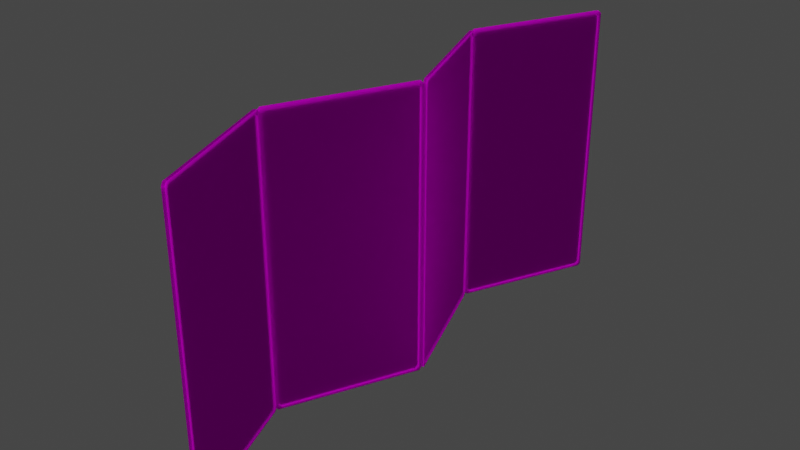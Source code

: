 # Source: Bonsai_Screen_Background.blend  (saved by Blender 3.0.42; exported with 4.5.12 LTS)
import bpy
from mathutils import Matrix  # noqa: F401  (used for matrix-valued properties, if any)

bpy.ops.wm.read_factory_settings(use_empty=True)
scene = bpy.context.scene
scene.name = 'Scene'

# ---- collections
col_collection = bpy.data.collections.new('Collection'); scene.collection.children.link(col_collection)

# ---- images (referenced by path relative to the original .blend; pixels are not part of the script)
import os
ASSET_DIR = os.environ.get("B2B_ASSET_DIR", "")  # directory of the original .blend (textures are referenced by path, not embedded)
HERE = os.path.dirname(os.path.abspath(__file__))  # packed textures are extracted next to this script under _unpacked/

def load_image(name, relpath, width, height, colorspace="sRGB"):
    """Load a texture the original file referenced (path relative to the .blend, or extracted next to this script)."""
    p = next((c for c in (os.path.join(HERE, relpath), os.path.join(ASSET_DIR, relpath)) if relpath and os.path.exists(c)), "")
    if p:
        img = bpy.data.images.load(p, check_existing=True)
        img.name = name
    else:  # same state as the original file: an image datablock whose file is absent (Cycles renders it pink)
        img = bpy.data.images.new(name, width, height)
        img.source = "FILE"
        img.filepath = "//" + (relpath or name)
    img.colorspace_settings.name = colorspace
    return img
img_zenbg_png = load_image('ZenBG.png', 'ZenBG.png', 1024, 1024, 'sRGB')
img_cardboardplain001_gloss_4k_jpg = load_image('CardboardPlain001_GLOSS_4K.jpg', 'CardboardPlain001_GLOSS_4K.jpg', 1024, 1024, 'sRGB')
img_cardboardplain001_nrm16_4k_tif = load_image('CardboardPlain001_NRM16_4K.tif', 'CardboardPlain001_NRM16_4K.tif', 1024, 1024, 'Non-Color')

# ---- materials (node trees are filled in below, after node groups)
mat_bonsai_screen = bpy.data.materials.new('Bonsai Screen ')
mat_bonsai_screen.use_transparent_shadow = False

# ---- material node trees
mat_bonsai_screen.use_nodes = True; mat_bonsai_screen.node_tree.nodes.clear()
_N = mat_bonsai_screen.node_tree.nodes; _L = mat_bonsai_screen.node_tree.links
n0 = _N.new('ShaderNodeBsdfPrincipled'); n0.name = 'Principled BSDF'; n0.location = (10, 300)
n0.distribution = 'GGX'
n0.subsurface_method = 'RANDOM_WALK_SKIN'
n0.inputs[3].default_value = 1.45
n0.inputs[27].default_value = (0.0, 0.0, 0.0, 1.0)
n0.inputs[28].default_value = 1.0
n1 = _N.new('ShaderNodeOutputMaterial'); n1.name = 'Material Output'; n1.location = (550, 300)
n2 = _N.new('ShaderNodeTexImage'); n2.name = 'Image Texture'; n2.location = (-718, 315)
n2.width = 470
n2.image = img_zenbg_png
n3 = _N.new('ShaderNodeTexImage'); n3.name = 'Image Texture.001'; n3.location = (-1160, 203)
n3.image = img_cardboardplain001_gloss_4k_jpg
n4 = _N.new('ShaderNodeTexImage'); n4.name = 'Image Texture.002'; n4.location = (-773, -82)
n4.image = img_cardboardplain001_nrm16_4k_tif
n5 = _N.new('ShaderNodeInvert'); n5.name = 'Invert'; n5.location = (-491, 83)
n6 = _N.new('ShaderNodeNormalMap'); n6.name = 'Normal Map'; n6.location = (-396, -82)
n7 = _N.new('ShaderNodeMixShader'); n7.name = 'Mix Shader'; n7.location = (330, 355)
n7.inputs[0].default_value = 1.0
n8 = _N.new('ShaderNodeBsdfTranslucent'); n8.name = 'Translucent BSDF'; n8.location = (17, 483)
_L.new(n0.outputs[0], n7.inputs[1])
_L.new(n2.outputs[0], n0.inputs[0])
_L.new(n3.outputs[0], n5.inputs[1])
_L.new(n4.outputs[0], n6.inputs[1])
_L.new(n5.outputs[0], n0.inputs[2])
_L.new(n6.outputs[0], n0.inputs[5])
_L.new(n7.outputs[0], n1.inputs[0])
_L.new(n2.outputs[0], n8.inputs[0])
_L.new(n8.outputs[0], n7.inputs[2])
n1.is_active_output = True

# ---- world
world_world = bpy.data.worlds.new('World'); scene.world = world_world
world_world.use_nodes = True; world_world.node_tree.nodes.clear()
_N = world_world.node_tree.nodes; _L = world_world.node_tree.links
n0 = _N.new('ShaderNodeOutputWorld'); n0.name = 'World Output'; n0.location = (300, 300)
n1 = _N.new('ShaderNodeBackground'); n1.name = 'Background'; n1.location = (10, 300)
n1.inputs[0].default_value = (0.05088, 0.05088, 0.05088, 1.0)
_L.new(n1.outputs[0], n0.inputs[0])
n0.is_active_output = True
world_world.color = (0.05088, 0.05088, 0.05088)
world_world.use_sun_shadow = False
world_world.sun_shadow_jitter_overblur = 0.0

# ---- meshes
me_plane = bpy.data.meshes.new('Plane')
me_plane.from_pydata([(-1.0, -0.5, 0.0), (1.0, -0.5, 0.0), (-1.0, 0.5, 0.0), (1.0, 0.5, 0.0), (-0.9897, -0.4719, -0.01028), (-0.9719, -0.4897, -0.01028), (-0.9925, -0.5103, -0.01028), (-1.01, -0.4925, -0.01028), (-0.9897, -0.4719, 0.01027), (-1.01, -0.4925, 0.01028), (-0.9925, -0.5103, 0.01027), (-0.9719, -0.4897, 0.01028), (0.9897, -0.4719, -0.01027), (1.01, -0.4925, -0.01028), (0.9925, -0.5103, -0.01027), (0.9719, -0.4897, -0.01028), (0.9897, -0.4719, 0.01028), (0.9719, -0.4897, 0.01028), (0.9925, -0.5103, 0.01028), (1.01, -0.4925, 0.01028), (-0.9897, 0.4719, -0.01027), (-1.01, 0.4925, -0.01028), (-0.9925, 0.5103, -0.01027), (-0.9719, 0.4897, -0.01028), (-0.9897, 0.4719, 0.01028), (-0.9719, 0.4897, 0.01028), (-0.9925, 0.5103, 0.01028), (-1.01, 0.4925, 0.01028), (0.9719, 0.4897, -0.01028), (0.9925, 0.5103, -0.01028), (1.01, 0.4925, -0.01028), (0.9897, 0.4719, -0.01028), (0.9719, 0.4897, 0.01028), (0.9897, 0.4719, 0.01027), (1.01, 0.4925, 0.01028), (0.9925, 0.5103, 0.01027), (-0.9897, -0.4719, -0.01028), (-0.9897, -0.4719, 0.01027), (-0.9719, -0.4897, 0.01028), (-0.9719, -0.4897, -0.01027), (-0.9925, -0.5103, 0.01027), (-1.01, -0.4925, 0.01028), (-1.01, -0.4925, -0.01027), (-0.9925, -0.5103, -0.01027), (1.01, -0.4925, -0.01028), (1.01, -0.4925, 0.01027), (0.9925, -0.5103, 0.01027), (0.9925, -0.5103, -0.01027), (0.9719, -0.4897, 0.01027), (0.9897, -0.4719, 0.01028), (0.9897, -0.4719, -0.01027), (0.9719, -0.4897, -0.01028), (0.9925, 0.5103, -0.01027), (0.9925, 0.5103, 0.01027), (1.01, 0.4925, 0.01028), (1.01, 0.4925, -0.01027), (0.9897, 0.4719, 0.01027), (0.9719, 0.4897, 0.01028), (0.9719, 0.4897, -0.01027), (0.9897, 0.4719, -0.01028), (-1.01, 0.4925, -0.01028), (-1.01, 0.4925, 0.01027), (-0.9925, 0.5103, 0.01027), (-0.9925, 0.5103, -0.01027), (-0.9719, 0.4897, 0.01027), (-0.9897, 0.4719, 0.01028), (-0.9897, 0.4719, -0.01027), (-0.9719, 0.4897, -0.01028)], [], [(0, 1, 3, 2), (47, 43, 6, 14), (40, 46, 18, 10), (42, 60, 21, 7), (61, 41, 9, 27), (55, 44, 13, 30), (45, 54, 34, 19), (56, 49, 16, 33), (58, 67, 23, 28), (63, 52, 29, 22), (53, 62, 26, 35), (64, 57, 32, 25), (39, 51, 15, 5), (48, 38, 11, 17), (37, 65, 24, 8), (50, 59, 31, 12), (4, 5, 6, 7), (8, 9, 10, 11), (12, 13, 14, 15), (16, 17, 18, 19), (20, 21, 22, 23), (24, 25, 26, 27), (28, 29, 30, 31), (32, 33, 34, 35), (36, 37, 38, 39), (40, 41, 42, 43), (44, 45, 46, 47), (48, 49, 50, 51), (52, 53, 54, 55), (56, 57, 58, 59), (60, 61, 62, 63), (64, 65, 66, 67), (4, 36, 39, 5), (38, 48, 51, 39), (50, 12, 15, 51), (14, 6, 5, 15), (16, 49, 48, 17), (37, 8, 11, 38), (10, 18, 17, 11), (13, 44, 47, 14), (46, 40, 43, 47), (42, 7, 6, 43), (9, 41, 40, 10), (45, 19, 18, 46), (49, 56, 59, 50), (58, 28, 31, 59), (30, 13, 12, 31), (32, 57, 56, 33), (19, 34, 33, 16), (29, 52, 55, 30), (54, 45, 44, 55), (53, 35, 34, 54), (57, 64, 67, 58), (66, 20, 23, 67), (22, 29, 28, 23), (24, 65, 64, 25), (35, 26, 25, 32), (21, 60, 63, 22), (62, 53, 52, 63), (61, 27, 26, 62), (65, 37, 36, 66), (7, 21, 20, 4), (27, 9, 8, 24), (41, 61, 60, 42), (66, 36, 4, 20)])
_uv = me_plane.uv_layers.new(name='UVMap')
_uv.uv.foreach_set('vector', [0.00346, 0.9962, 0.00346, 0.001303, 0.2602, 0.001303, 0.2602, 0.9962, 0.193, 0.3975, 0.193, 0.4648, 0.193, 0.4648, 0.193, 0.3975, 0.193, 0.4648, 0.193, 0.3975, 0.193, 0.3975, 0.193, 0.4648, 0.1933, 0.4654, 0.2104, 0.4654, 0.2104, 0.4654, 0.1933, 0.4654, 0.2104, 0.4654, 0.1933, 0.4654, 0.1933, 0.4654, 0.2104, 0.4654, 0.2104, 0.3969, 0.1933, 0.3969, 0.1933, 0.3969, 0.2104, 0.3969, 0.1933, 0.3969, 0.2104, 0.3969, 0.2104, 0.3969, 0.1933, 0.3969, 0.2104, 0.3969, 0.1933, 0.3969, 0.1933, 0.3969, 0.2104, 0.3969, 0.2107, 0.3975, 0.2107, 0.4648, 0.2107, 0.4648, 0.2107, 0.3975, 0.2107, 0.4648, 0.2107, 0.3975, 0.2107, 0.3975, 0.2107, 0.4648, 0.2107, 0.3975, 0.2107, 0.4648, 0.2107, 0.4648, 0.2107, 0.3975, 0.2107, 0.4648, 0.2107, 0.3975, 0.2107, 0.3975, 0.2107, 0.4648, 0.193, 0.4648, 0.193, 0.3975, 0.193, 0.3975, 0.193, 0.4648, 0.193, 0.3975, 0.193, 0.4648, 0.193, 0.4648, 0.193, 0.3975, 0.1933, 0.4654, 0.2104, 0.4654, 0.2104, 0.4654, 0.1933, 0.4654, 0.1933, 0.3969, 0.2104, 0.3969, 0.2104, 0.3969, 0.1933, 0.3969, 0.1933, 0.4654, 0.193, 0.4648, 0.193, 0.4648, 0.1933, 0.4654, 0.1933, 0.4654, 0.1933, 0.4654, 0.193, 0.4648, 0.193, 0.4648, 0.1933, 0.3969, 0.1933, 0.3969, 0.193, 0.3975, 0.193, 0.3975, 0.1933, 0.3969, 0.193, 0.3975, 0.193, 0.3975, 0.1933, 0.3969, 0.2104, 0.4654, 0.2104, 0.4654, 0.2107, 0.4648, 0.2107, 0.4648, 0.2104, 0.4654, 0.2107, 0.4648, 0.2107, 0.4648, 0.2104, 0.4654, 0.2107, 0.3975, 0.2107, 0.3975, 0.2104, 0.3969, 0.2104, 0.3969, 0.2107, 0.3975, 0.2104, 0.3969, 0.2104, 0.3969, 0.2107, 0.3975, 0.1933, 0.4654, 0.1933, 0.4654, 0.193, 0.4648, 0.193, 0.4648, 0.193, 0.4648, 0.1933, 0.4654, 0.1933, 0.4654, 0.193, 0.4648, 0.1933, 0.3969, 0.1933, 0.3969, 0.193, 0.3975, 0.193, 0.3975, 0.193, 0.3975, 0.1933, 0.3969, 0.1933, 0.3969, 0.193, 0.3975, 0.2107, 0.3975, 0.2107, 0.3975, 0.2104, 0.3969, 0.2104, 0.3969, 0.2104, 0.3969, 0.2107, 0.3975, 0.2107, 0.3975, 0.2104, 0.3969, 0.2104, 0.4654, 0.2104, 0.4654, 0.2107, 0.4648, 0.2107, 0.4648, 0.2107, 0.4648, 0.2104, 0.4654, 0.2104, 0.4654, 0.2107, 0.4648, 0.1933, 0.4654, 0.1933, 0.4654, 0.193, 0.4648, 0.193, 0.4648, 0.193, 0.4648, 0.193, 0.3975, 0.193, 0.3975, 0.193, 0.4648, 0.1933, 0.3969, 0.1933, 0.3969, 0.193, 0.3975, 0.193, 0.3975, 0.193, 0.3975, 0.193, 0.4648, 0.193, 0.4648, 0.193, 0.3975, 0.1933, 0.3969, 0.1933, 0.3969, 0.193, 0.3975, 0.193, 0.3975, 0.1933, 0.4654, 0.1933, 0.4654, 0.193, 0.4648, 0.193, 0.4648, 0.193, 0.4648, 0.193, 0.3975, 0.193, 0.3975, 0.193, 0.4648, 0.1933, 0.3969, 0.1933, 0.3969, 0.193, 0.3975, 0.193, 0.3975, 0.193, 0.3975, 0.193, 0.4648, 0.193, 0.4648, 0.193, 0.3975, 0.1933, 0.4654, 0.1933, 0.4654, 0.193, 0.4648, 0.193, 0.4648, 0.1933, 0.4654, 0.1933, 0.4654, 0.193, 0.4648, 0.193, 0.4648, 0.1933, 0.3969, 0.1933, 0.3969, 0.193, 0.3975, 0.193, 0.3975, 0.1933, 0.3969, 0.2104, 0.3969, 0.2104, 0.3969, 0.1933, 0.3969, 0.2107, 0.3975, 0.2107, 0.3975, 0.2104, 0.3969, 0.2104, 0.3969, 0.2104, 0.3969, 0.1933, 0.3969, 0.1933, 0.3969, 0.2104, 0.3969, 0.2107, 0.3975, 0.2107, 0.3975, 0.2104, 0.3969, 0.2104, 0.3969, 0.1933, 0.3969, 0.2104, 0.3969, 0.2104, 0.3969, 0.1933, 0.3969, 0.2107, 0.3975, 0.2107, 0.3975, 0.2104, 0.3969, 0.2104, 0.3969, 0.2104, 0.3969, 0.1933, 0.3969, 0.1933, 0.3969, 0.2104, 0.3969, 0.2107, 0.3975, 0.2107, 0.3975, 0.2104, 0.3969, 0.2104, 0.3969, 0.2107, 0.3975, 0.2107, 0.4648, 0.2107, 0.4648, 0.2107, 0.3975, 0.2104, 0.4654, 0.2104, 0.4654, 0.2107, 0.4648, 0.2107, 0.4648, 0.2107, 0.4648, 0.2107, 0.3975, 0.2107, 0.3975, 0.2107, 0.4648, 0.2104, 0.4654, 0.2104, 0.4654, 0.2107, 0.4648, 0.2107, 0.4648, 0.2107, 0.3975, 0.2107, 0.4648, 0.2107, 0.4648, 0.2107, 0.3975, 0.2104, 0.4654, 0.2104, 0.4654, 0.2107, 0.4648, 0.2107, 0.4648, 0.2107, 0.4648, 0.2107, 0.3975, 0.2107, 0.3975, 0.2107, 0.4648, 0.2104, 0.4654, 0.2104, 0.4654, 0.2107, 0.4648, 0.2107, 0.4648, 0.2104, 0.4654, 0.1933, 0.4654, 0.1933, 0.4654, 0.2104, 0.4654, 0.1933, 0.4654, 0.2104, 0.4654, 0.2104, 0.4654, 0.1933, 0.4654, 0.2104, 0.4654, 0.1933, 0.4654, 0.1933, 0.4654, 0.2104, 0.4654, 0.1933, 0.4654, 0.2104, 0.4654, 0.2104, 0.4654, 0.1933, 0.4654, 0.2104, 0.4654, 0.1933, 0.4654, 0.1933, 0.4654, 0.2104, 0.4654])
me_plane.materials.append(mat_bonsai_screen)
me_plane.use_remesh_fix_poles = True
me_plane.use_remesh_preserve_attributes = False
me_plane.update()
me_plane_001 = bpy.data.meshes.new('Plane.001')
me_plane_001.from_pydata([(-1.0, -0.5, 0.0), (1.0, -0.5, 0.0), (-1.0, 0.5, 0.0), (1.0, 0.5, 0.0), (-0.9897, -0.4719, -0.01028), (-0.9719, -0.4897, -0.01028), (-0.9925, -0.5103, -0.01028), (-1.01, -0.4925, -0.01028), (-0.9897, -0.4719, 0.01027), (-1.01, -0.4925, 0.01028), (-0.9925, -0.5103, 0.01027), (-0.9719, -0.4897, 0.01028), (0.9897, -0.4719, -0.01027), (1.01, -0.4925, -0.01028), (0.9925, -0.5103, -0.01027), (0.9719, -0.4897, -0.01028), (0.9897, -0.4719, 0.01028), (0.9719, -0.4897, 0.01028), (0.9925, -0.5103, 0.01028), (1.01, -0.4925, 0.01028), (-0.9897, 0.4719, -0.01027), (-1.01, 0.4925, -0.01028), (-0.9925, 0.5103, -0.01027), (-0.9719, 0.4897, -0.01028), (-0.9897, 0.4719, 0.01028), (-0.9719, 0.4897, 0.01028), (-0.9925, 0.5103, 0.01028), (-1.01, 0.4925, 0.01028), (0.9719, 0.4897, -0.01028), (0.9925, 0.5103, -0.01028), (1.01, 0.4925, -0.01028), (0.9897, 0.4719, -0.01028), (0.9719, 0.4897, 0.01028), (0.9897, 0.4719, 0.01027), (1.01, 0.4925, 0.01028), (0.9925, 0.5103, 0.01027), (-0.9897, -0.4719, -0.01028), (-0.9897, -0.4719, 0.01027), (-0.9719, -0.4897, 0.01028), (-0.9719, -0.4897, -0.01027), (-0.9925, -0.5103, 0.01027), (-1.01, -0.4925, 0.01028), (-1.01, -0.4925, -0.01027), (-0.9925, -0.5103, -0.01027), (1.01, -0.4925, -0.01028), (1.01, -0.4925, 0.01027), (0.9925, -0.5103, 0.01027), (0.9925, -0.5103, -0.01027), (0.9719, -0.4897, 0.01027), (0.9897, -0.4719, 0.01028), (0.9897, -0.4719, -0.01027), (0.9719, -0.4897, -0.01028), (0.9925, 0.5103, -0.01027), (0.9925, 0.5103, 0.01027), (1.01, 0.4925, 0.01028), (1.01, 0.4925, -0.01027), (0.9897, 0.4719, 0.01027), (0.9719, 0.4897, 0.01028), (0.9719, 0.4897, -0.01027), (0.9897, 0.4719, -0.01028), (-1.01, 0.4925, -0.01028), (-1.01, 0.4925, 0.01027), (-0.9925, 0.5103, 0.01027), (-0.9925, 0.5103, -0.01027), (-0.9719, 0.4897, 0.01027), (-0.9897, 0.4719, 0.01028), (-0.9897, 0.4719, -0.01027), (-0.9719, 0.4897, -0.01028)], [], [(0, 1, 3, 2), (47, 43, 6, 14), (40, 46, 18, 10), (42, 60, 21, 7), (61, 41, 9, 27), (55, 44, 13, 30), (45, 54, 34, 19), (56, 49, 16, 33), (58, 67, 23, 28), (63, 52, 29, 22), (53, 62, 26, 35), (64, 57, 32, 25), (39, 51, 15, 5), (48, 38, 11, 17), (37, 65, 24, 8), (50, 59, 31, 12), (4, 5, 6, 7), (8, 9, 10, 11), (12, 13, 14, 15), (16, 17, 18, 19), (20, 21, 22, 23), (24, 25, 26, 27), (28, 29, 30, 31), (32, 33, 34, 35), (36, 37, 38, 39), (40, 41, 42, 43), (44, 45, 46, 47), (48, 49, 50, 51), (52, 53, 54, 55), (56, 57, 58, 59), (60, 61, 62, 63), (64, 65, 66, 67), (4, 36, 39, 5), (38, 48, 51, 39), (50, 12, 15, 51), (14, 6, 5, 15), (16, 49, 48, 17), (37, 8, 11, 38), (10, 18, 17, 11), (13, 44, 47, 14), (46, 40, 43, 47), (42, 7, 6, 43), (9, 41, 40, 10), (45, 19, 18, 46), (49, 56, 59, 50), (58, 28, 31, 59), (30, 13, 12, 31), (32, 57, 56, 33), (19, 34, 33, 16), (29, 52, 55, 30), (54, 45, 44, 55), (53, 35, 34, 54), (57, 64, 67, 58), (66, 20, 23, 67), (22, 29, 28, 23), (24, 65, 64, 25), (35, 26, 25, 32), (21, 60, 63, 22), (62, 53, 52, 63), (61, 27, 26, 62), (65, 37, 36, 66), (7, 21, 20, 4), (27, 9, 8, 24), (41, 61, 60, 42), (66, 36, 4, 20)])
_uv = me_plane_001.uv_layers.new(name='UVMap')
_uv.uv.foreach_set('vector', [0.2656, 0.9962, 0.2656, 0.001303, 0.4937, 0.001303, 0.4937, 0.9962, 0.211, 0.3975, 0.211, 0.4648, 0.211, 0.4648, 0.211, 0.3975, 0.211, 0.4648, 0.211, 0.3975, 0.211, 0.3975, 0.211, 0.4648, 0.2113, 0.4654, 0.2265, 0.4654, 0.2265, 0.4654, 0.2113, 0.4654, 0.2265, 0.4654, 0.2113, 0.4654, 0.2113, 0.4654, 0.2265, 0.4654, 0.2265, 0.3969, 0.2113, 0.3969, 0.2113, 0.3969, 0.2265, 0.3969, 0.2113, 0.3969, 0.2265, 0.3969, 0.2265, 0.3969, 0.2113, 0.3969, 0.2264, 0.3969, 0.2113, 0.3969, 0.2113, 0.3969, 0.2264, 0.3969, 0.2267, 0.3975, 0.2267, 0.4648, 0.2267, 0.4648, 0.2267, 0.3975, 0.2267, 0.4648, 0.2267, 0.3975, 0.2267, 0.3975, 0.2267, 0.4648, 0.2267, 0.3975, 0.2267, 0.4648, 0.2267, 0.4648, 0.2267, 0.3975, 0.2267, 0.4648, 0.2267, 0.3975, 0.2267, 0.3975, 0.2267, 0.4648, 0.211, 0.4648, 0.211, 0.3975, 0.211, 0.3975, 0.211, 0.4648, 0.211, 0.3975, 0.211, 0.4648, 0.211, 0.4648, 0.211, 0.3975, 0.2113, 0.4654, 0.2264, 0.4654, 0.2264, 0.4654, 0.2113, 0.4654, 0.2113, 0.3969, 0.2264, 0.3969, 0.2264, 0.3969, 0.2113, 0.3969, 0.2113, 0.4654, 0.211, 0.4648, 0.211, 0.4648, 0.2113, 0.4654, 0.2113, 0.4654, 0.2113, 0.4654, 0.211, 0.4648, 0.211, 0.4648, 0.2113, 0.3969, 0.2113, 0.3969, 0.211, 0.3975, 0.211, 0.3975, 0.2113, 0.3969, 0.211, 0.3975, 0.211, 0.3975, 0.2113, 0.3969, 0.2264, 0.4654, 0.2265, 0.4654, 0.2267, 0.4648, 0.2267, 0.4648, 0.2264, 0.4654, 0.2267, 0.4648, 0.2267, 0.4648, 0.2265, 0.4654, 0.2267, 0.3975, 0.2267, 0.3975, 0.2265, 0.3969, 0.2264, 0.3969, 0.2267, 0.3975, 0.2264, 0.3969, 0.2265, 0.3969, 0.2267, 0.3975, 0.2113, 0.4654, 0.2113, 0.4654, 0.211, 0.4648, 0.211, 0.4648, 0.211, 0.4648, 0.2113, 0.4654, 0.2113, 0.4654, 0.211, 0.4648, 0.2113, 0.3969, 0.2113, 0.3969, 0.211, 0.3975, 0.211, 0.3975, 0.211, 0.3975, 0.2113, 0.3969, 0.2113, 0.3969, 0.211, 0.3975, 0.2267, 0.3975, 0.2267, 0.3975, 0.2265, 0.3969, 0.2265, 0.3969, 0.2264, 0.3969, 0.2267, 0.3975, 0.2267, 0.3975, 0.2264, 0.3969, 0.2265, 0.4654, 0.2265, 0.4654, 0.2267, 0.4648, 0.2267, 0.4648, 0.2267, 0.4648, 0.2264, 0.4654, 0.2264, 0.4654, 0.2267, 0.4648, 0.2113, 0.4654, 0.2113, 0.4654, 0.211, 0.4648, 0.211, 0.4648, 0.211, 0.4648, 0.211, 0.3975, 0.211, 0.3975, 0.211, 0.4648, 0.2113, 0.3969, 0.2113, 0.3969, 0.211, 0.3975, 0.211, 0.3975, 0.211, 0.3975, 0.211, 0.4648, 0.211, 0.4648, 0.211, 0.3975, 0.2113, 0.3969, 0.2113, 0.3969, 0.211, 0.3975, 0.211, 0.3975, 0.2113, 0.4654, 0.2113, 0.4654, 0.211, 0.4648, 0.211, 0.4648, 0.211, 0.4648, 0.211, 0.3975, 0.211, 0.3975, 0.211, 0.4648, 0.2113, 0.3969, 0.2113, 0.3969, 0.211, 0.3975, 0.211, 0.3975, 0.211, 0.3975, 0.211, 0.4648, 0.211, 0.4648, 0.211, 0.3975, 0.2113, 0.4654, 0.2113, 0.4654, 0.211, 0.4648, 0.211, 0.4648, 0.2113, 0.4654, 0.2113, 0.4654, 0.211, 0.4648, 0.211, 0.4648, 0.2113, 0.3969, 0.2113, 0.3969, 0.211, 0.3975, 0.211, 0.3975, 0.2113, 0.3969, 0.2264, 0.3969, 0.2264, 0.3969, 0.2113, 0.3969, 0.2267, 0.3975, 0.2267, 0.3975, 0.2264, 0.3969, 0.2264, 0.3969, 0.2265, 0.3969, 0.2113, 0.3969, 0.2113, 0.3969, 0.2264, 0.3969, 0.2267, 0.3975, 0.2267, 0.3975, 0.2264, 0.3969, 0.2264, 0.3969, 0.2113, 0.3969, 0.2265, 0.3969, 0.2264, 0.3969, 0.2113, 0.3969, 0.2267, 0.3975, 0.2267, 0.3975, 0.2265, 0.3969, 0.2265, 0.3969, 0.2265, 0.3969, 0.2113, 0.3969, 0.2113, 0.3969, 0.2265, 0.3969, 0.2267, 0.3975, 0.2267, 0.3975, 0.2265, 0.3969, 0.2265, 0.3969, 0.2267, 0.3975, 0.2267, 0.4648, 0.2267, 0.4648, 0.2267, 0.3975, 0.2264, 0.4654, 0.2264, 0.4654, 0.2267, 0.4648, 0.2267, 0.4648, 0.2267, 0.4648, 0.2267, 0.3975, 0.2267, 0.3975, 0.2267, 0.4648, 0.2264, 0.4654, 0.2264, 0.4654, 0.2267, 0.4648, 0.2267, 0.4648, 0.2267, 0.3975, 0.2267, 0.4648, 0.2267, 0.4648, 0.2267, 0.3975, 0.2265, 0.4654, 0.2265, 0.4654, 0.2267, 0.4648, 0.2267, 0.4648, 0.2267, 0.4648, 0.2267, 0.3975, 0.2267, 0.3975, 0.2267, 0.4648, 0.2265, 0.4654, 0.2265, 0.4654, 0.2267, 0.4648, 0.2267, 0.4648, 0.2264, 0.4654, 0.2113, 0.4654, 0.2113, 0.4654, 0.2264, 0.4654, 0.2113, 0.4654, 0.2265, 0.4654, 0.2264, 0.4654, 0.2113, 0.4654, 0.2265, 0.4654, 0.2113, 0.4654, 0.2113, 0.4654, 0.2264, 0.4654, 0.2113, 0.4654, 0.2265, 0.4654, 0.2265, 0.4654, 0.2113, 0.4654, 0.2264, 0.4654, 0.2113, 0.4654, 0.2113, 0.4654, 0.2264, 0.4654])
me_plane_001.materials.append(mat_bonsai_screen)
me_plane_001.use_remesh_fix_poles = True
me_plane_001.use_remesh_preserve_attributes = False
me_plane_001.update()
me_plane_002 = bpy.data.meshes.new('Plane.002')
me_plane_002.from_pydata([(-1.0, -0.5, 0.0), (1.0, -0.5, 0.0), (-1.0, 0.5, 0.0), (1.0, 0.5, 0.0), (-0.9897, -0.4719, -0.01028), (-0.9719, -0.4897, -0.01028), (-0.9925, -0.5103, -0.01028), (-1.01, -0.4925, -0.01028), (-0.9897, -0.4719, 0.01027), (-1.01, -0.4925, 0.01028), (-0.9925, -0.5103, 0.01027), (-0.9719, -0.4897, 0.01028), (0.9897, -0.4719, -0.01027), (1.01, -0.4925, -0.01028), (0.9925, -0.5103, -0.01027), (0.9719, -0.4897, -0.01028), (0.9897, -0.4719, 0.01028), (0.9719, -0.4897, 0.01028), (0.9925, -0.5103, 0.01028), (1.01, -0.4925, 0.01028), (-0.9897, 0.4719, -0.01027), (-1.01, 0.4925, -0.01028), (-0.9925, 0.5103, -0.01027), (-0.9719, 0.4897, -0.01028), (-0.9897, 0.4719, 0.01028), (-0.9719, 0.4897, 0.01028), (-0.9925, 0.5103, 0.01028), (-1.01, 0.4925, 0.01028), (0.9719, 0.4897, -0.01028), (0.9925, 0.5103, -0.01028), (1.01, 0.4925, -0.01028), (0.9897, 0.4719, -0.01028), (0.9719, 0.4897, 0.01028), (0.9897, 0.4719, 0.01027), (1.01, 0.4925, 0.01028), (0.9925, 0.5103, 0.01027), (-0.9897, -0.4719, -0.01028), (-0.9897, -0.4719, 0.01027), (-0.9719, -0.4897, 0.01028), (-0.9719, -0.4897, -0.01027), (-0.9925, -0.5103, 0.01027), (-1.01, -0.4925, 0.01028), (-1.01, -0.4925, -0.01027), (-0.9925, -0.5103, -0.01027), (1.01, -0.4925, -0.01028), (1.01, -0.4925, 0.01027), (0.9925, -0.5103, 0.01027), (0.9925, -0.5103, -0.01027), (0.9719, -0.4897, 0.01027), (0.9897, -0.4719, 0.01028), (0.9897, -0.4719, -0.01027), (0.9719, -0.4897, -0.01028), (0.9925, 0.5103, -0.01027), (0.9925, 0.5103, 0.01027), (1.01, 0.4925, 0.01028), (1.01, 0.4925, -0.01027), (0.9897, 0.4719, 0.01027), (0.9719, 0.4897, 0.01028), (0.9719, 0.4897, -0.01027), (0.9897, 0.4719, -0.01028), (-1.01, 0.4925, -0.01028), (-1.01, 0.4925, 0.01027), (-0.9925, 0.5103, 0.01027), (-0.9925, 0.5103, -0.01027), (-0.9719, 0.4897, 0.01027), (-0.9897, 0.4719, 0.01028), (-0.9897, 0.4719, -0.01027), (-0.9719, 0.4897, -0.01028)], [], [(0, 1, 3, 2), (47, 43, 6, 14), (40, 46, 18, 10), (42, 60, 21, 7), (61, 41, 9, 27), (55, 44, 13, 30), (45, 54, 34, 19), (56, 49, 16, 33), (58, 67, 23, 28), (63, 52, 29, 22), (53, 62, 26, 35), (64, 57, 32, 25), (39, 51, 15, 5), (48, 38, 11, 17), (37, 65, 24, 8), (50, 59, 31, 12), (4, 5, 6, 7), (8, 9, 10, 11), (12, 13, 14, 15), (16, 17, 18, 19), (20, 21, 22, 23), (24, 25, 26, 27), (28, 29, 30, 31), (32, 33, 34, 35), (36, 37, 38, 39), (40, 41, 42, 43), (44, 45, 46, 47), (48, 49, 50, 51), (52, 53, 54, 55), (56, 57, 58, 59), (60, 61, 62, 63), (64, 65, 66, 67), (4, 36, 39, 5), (38, 48, 51, 39), (50, 12, 15, 51), (14, 6, 5, 15), (16, 49, 48, 17), (37, 8, 11, 38), (10, 18, 17, 11), (13, 44, 47, 14), (46, 40, 43, 47), (42, 7, 6, 43), (9, 41, 40, 10), (45, 19, 18, 46), (49, 56, 59, 50), (58, 28, 31, 59), (30, 13, 12, 31), (32, 57, 56, 33), (19, 34, 33, 16), (29, 52, 55, 30), (54, 45, 44, 55), (53, 35, 34, 54), (57, 64, 67, 58), (66, 20, 23, 67), (22, 29, 28, 23), (24, 65, 64, 25), (35, 26, 25, 32), (21, 60, 63, 22), (62, 53, 52, 63), (61, 27, 26, 62), (65, 37, 36, 66), (7, 21, 20, 4), (27, 9, 8, 24), (41, 61, 60, 42), (66, 36, 4, 20)])
_uv = me_plane_002.uv_layers.new(name='UVMap')
_uv.uv.foreach_set('vector', [0.5012, 0.9962, 0.5012, 0.001303, 0.7247, 0.001303, 0.7247, 0.9962, 0.2272, 0.3975, 0.2272, 0.4648, 0.2272, 0.4648, 0.2272, 0.3975, 0.2272, 0.4648, 0.2272, 0.3975, 0.2272, 0.3975, 0.2272, 0.4648, 0.2275, 0.4654, 0.2424, 0.4654, 0.2424, 0.4654, 0.2275, 0.4654, 0.2424, 0.4654, 0.2275, 0.4654, 0.2275, 0.4654, 0.2424, 0.4654, 0.2424, 0.3969, 0.2275, 0.3969, 0.2275, 0.3969, 0.2424, 0.3969, 0.2275, 0.3969, 0.2424, 0.3969, 0.2424, 0.3969, 0.2275, 0.3969, 0.2423, 0.3969, 0.2275, 0.3969, 0.2275, 0.3969, 0.2423, 0.3969, 0.2426, 0.3975, 0.2426, 0.4648, 0.2426, 0.4648, 0.2426, 0.3975, 0.2426, 0.4648, 0.2426, 0.3975, 0.2426, 0.3975, 0.2426, 0.4648, 0.2426, 0.3975, 0.2426, 0.4648, 0.2426, 0.4648, 0.2426, 0.3975, 0.2426, 0.4648, 0.2426, 0.3975, 0.2426, 0.3975, 0.2426, 0.4648, 0.2272, 0.4648, 0.2272, 0.3975, 0.2272, 0.3975, 0.2272, 0.4648, 0.2272, 0.3975, 0.2272, 0.4648, 0.2272, 0.4648, 0.2272, 0.3975, 0.2275, 0.4654, 0.2423, 0.4654, 0.2423, 0.4654, 0.2275, 0.4654, 0.2275, 0.3969, 0.2423, 0.3969, 0.2423, 0.3969, 0.2275, 0.3969, 0.2275, 0.4654, 0.2272, 0.4648, 0.2272, 0.4648, 0.2275, 0.4654, 0.2275, 0.4654, 0.2275, 0.4654, 0.2272, 0.4648, 0.2272, 0.4648, 0.2275, 0.3969, 0.2275, 0.3969, 0.2272, 0.3975, 0.2272, 0.3975, 0.2275, 0.3969, 0.2272, 0.3975, 0.2272, 0.3975, 0.2275, 0.3969, 0.2423, 0.4654, 0.2424, 0.4654, 0.2426, 0.4648, 0.2426, 0.4648, 0.2423, 0.4654, 0.2426, 0.4648, 0.2426, 0.4648, 0.2424, 0.4654, 0.2426, 0.3975, 0.2426, 0.3975, 0.2424, 0.3969, 0.2423, 0.3969, 0.2426, 0.3975, 0.2423, 0.3969, 0.2424, 0.3969, 0.2426, 0.3975, 0.2275, 0.4654, 0.2275, 0.4654, 0.2272, 0.4648, 0.2272, 0.4648, 0.2272, 0.4648, 0.2275, 0.4654, 0.2275, 0.4654, 0.2272, 0.4648, 0.2275, 0.3969, 0.2275, 0.3969, 0.2272, 0.3975, 0.2272, 0.3975, 0.2272, 0.3975, 0.2275, 0.3969, 0.2275, 0.3969, 0.2272, 0.3975, 0.2426, 0.3975, 0.2426, 0.3975, 0.2424, 0.3969, 0.2424, 0.3969, 0.2423, 0.3969, 0.2426, 0.3975, 0.2426, 0.3975, 0.2423, 0.3969, 0.2424, 0.4654, 0.2424, 0.4654, 0.2426, 0.4648, 0.2426, 0.4648, 0.2426, 0.4648, 0.2423, 0.4654, 0.2423, 0.4654, 0.2426, 0.4648, 0.2275, 0.4654, 0.2275, 0.4654, 0.2272, 0.4648, 0.2272, 0.4648, 0.2272, 0.4648, 0.2272, 0.3975, 0.2272, 0.3975, 0.2272, 0.4648, 0.2275, 0.3969, 0.2275, 0.3969, 0.2272, 0.3975, 0.2272, 0.3975, 0.2272, 0.3975, 0.2272, 0.4648, 0.2272, 0.4648, 0.2272, 0.3975, 0.2275, 0.3969, 0.2275, 0.3969, 0.2272, 0.3975, 0.2272, 0.3975, 0.2275, 0.4654, 0.2275, 0.4654, 0.2272, 0.4648, 0.2272, 0.4648, 0.2272, 0.4648, 0.2272, 0.3975, 0.2272, 0.3975, 0.2272, 0.4648, 0.2275, 0.3969, 0.2275, 0.3969, 0.2272, 0.3975, 0.2272, 0.3975, 0.2272, 0.3975, 0.2272, 0.4648, 0.2272, 0.4648, 0.2272, 0.3975, 0.2275, 0.4654, 0.2275, 0.4654, 0.2272, 0.4648, 0.2272, 0.4648, 0.2275, 0.4654, 0.2275, 0.4654, 0.2272, 0.4648, 0.2272, 0.4648, 0.2275, 0.3969, 0.2275, 0.3969, 0.2272, 0.3975, 0.2272, 0.3975, 0.2275, 0.3969, 0.2423, 0.3969, 0.2423, 0.3969, 0.2275, 0.3969, 0.2426, 0.3975, 0.2426, 0.3975, 0.2423, 0.3969, 0.2423, 0.3969, 0.2424, 0.3969, 0.2275, 0.3969, 0.2275, 0.3969, 0.2423, 0.3969, 0.2426, 0.3975, 0.2426, 0.3975, 0.2423, 0.3969, 0.2423, 0.3969, 0.2275, 0.3969, 0.2424, 0.3969, 0.2423, 0.3969, 0.2275, 0.3969, 0.2426, 0.3975, 0.2426, 0.3975, 0.2424, 0.3969, 0.2424, 0.3969, 0.2424, 0.3969, 0.2275, 0.3969, 0.2275, 0.3969, 0.2424, 0.3969, 0.2426, 0.3975, 0.2426, 0.3975, 0.2424, 0.3969, 0.2424, 0.3969, 0.2426, 0.3975, 0.2426, 0.4648, 0.2426, 0.4648, 0.2426, 0.3975, 0.2423, 0.4654, 0.2423, 0.4654, 0.2426, 0.4648, 0.2426, 0.4648, 0.2426, 0.4648, 0.2426, 0.3975, 0.2426, 0.3975, 0.2426, 0.4648, 0.2423, 0.4654, 0.2423, 0.4654, 0.2426, 0.4648, 0.2426, 0.4648, 0.2426, 0.3975, 0.2426, 0.4648, 0.2426, 0.4648, 0.2426, 0.3975, 0.2424, 0.4654, 0.2424, 0.4654, 0.2426, 0.4648, 0.2426, 0.4648, 0.2426, 0.4648, 0.2426, 0.3975, 0.2426, 0.3975, 0.2426, 0.4648, 0.2424, 0.4654, 0.2424, 0.4654, 0.2426, 0.4648, 0.2426, 0.4648, 0.2423, 0.4654, 0.2275, 0.4654, 0.2275, 0.4654, 0.2423, 0.4654, 0.2275, 0.4654, 0.2424, 0.4654, 0.2423, 0.4654, 0.2275, 0.4654, 0.2424, 0.4654, 0.2275, 0.4654, 0.2275, 0.4654, 0.2423, 0.4654, 0.2275, 0.4654, 0.2424, 0.4654, 0.2424, 0.4654, 0.2275, 0.4654, 0.2423, 0.4654, 0.2275, 0.4654, 0.2275, 0.4654, 0.2423, 0.4654])
me_plane_002.materials.append(mat_bonsai_screen)
me_plane_002.use_remesh_fix_poles = True
me_plane_002.use_remesh_preserve_attributes = False
me_plane_002.update()
me_plane_003 = bpy.data.meshes.new('Plane.003')
me_plane_003.from_pydata([(-1.0, -0.5, 0.0), (1.0, -0.5, 0.0), (-1.0, 0.5, 0.0), (1.0, 0.5, 0.0), (-0.9897, -0.4719, -0.01028), (-0.9719, -0.4897, -0.01028), (-0.9925, -0.5103, -0.01028), (-1.01, -0.4925, -0.01028), (-0.9897, -0.4719, 0.01027), (-1.01, -0.4925, 0.01028), (-0.9925, -0.5103, 0.01027), (-0.9719, -0.4897, 0.01028), (0.9897, -0.4719, -0.01027), (1.01, -0.4925, -0.01028), (0.9925, -0.5103, -0.01027), (0.9719, -0.4897, -0.01028), (0.9897, -0.4719, 0.01028), (0.9719, -0.4897, 0.01028), (0.9925, -0.5103, 0.01028), (1.01, -0.4925, 0.01028), (-0.9897, 0.4719, -0.01027), (-1.01, 0.4925, -0.01028), (-0.9925, 0.5103, -0.01027), (-0.9719, 0.4897, -0.01028), (-0.9897, 0.4719, 0.01028), (-0.9719, 0.4897, 0.01028), (-0.9925, 0.5103, 0.01028), (-1.01, 0.4925, 0.01028), (0.9719, 0.4897, -0.01028), (0.9925, 0.5103, -0.01028), (1.01, 0.4925, -0.01028), (0.9897, 0.4719, -0.01028), (0.9719, 0.4897, 0.01028), (0.9897, 0.4719, 0.01027), (1.01, 0.4925, 0.01028), (0.9925, 0.5103, 0.01027), (-0.9897, -0.4719, -0.01028), (-0.9897, -0.4719, 0.01027), (-0.9719, -0.4897, 0.01028), (-0.9719, -0.4897, -0.01027), (-0.9925, -0.5103, 0.01027), (-1.01, -0.4925, 0.01028), (-1.01, -0.4925, -0.01027), (-0.9925, -0.5103, -0.01027), (1.01, -0.4925, -0.01028), (1.01, -0.4925, 0.01027), (0.9925, -0.5103, 0.01027), (0.9925, -0.5103, -0.01027), (0.9719, -0.4897, 0.01027), (0.9897, -0.4719, 0.01028), (0.9897, -0.4719, -0.01027), (0.9719, -0.4897, -0.01028), (0.9925, 0.5103, -0.01027), (0.9925, 0.5103, 0.01027), (1.01, 0.4925, 0.01028), (1.01, 0.4925, -0.01027), (0.9897, 0.4719, 0.01027), (0.9719, 0.4897, 0.01028), (0.9719, 0.4897, -0.01027), (0.9897, 0.4719, -0.01028), (-1.01, 0.4925, -0.01028), (-1.01, 0.4925, 0.01027), (-0.9925, 0.5103, 0.01027), (-0.9925, 0.5103, -0.01027), (-0.9719, 0.4897, 0.01027), (-0.9897, 0.4719, 0.01028), (-0.9897, 0.4719, -0.01027), (-0.9719, 0.4897, -0.01028)], [], [(0, 1, 3, 2), (47, 43, 6, 14), (40, 46, 18, 10), (42, 60, 21, 7), (61, 41, 9, 27), (55, 44, 13, 30), (45, 54, 34, 19), (56, 49, 16, 33), (58, 67, 23, 28), (63, 52, 29, 22), (53, 62, 26, 35), (64, 57, 32, 25), (39, 51, 15, 5), (48, 38, 11, 17), (37, 65, 24, 8), (50, 59, 31, 12), (4, 5, 6, 7), (8, 9, 10, 11), (12, 13, 14, 15), (16, 17, 18, 19), (20, 21, 22, 23), (24, 25, 26, 27), (28, 29, 30, 31), (32, 33, 34, 35), (36, 37, 38, 39), (40, 41, 42, 43), (44, 45, 46, 47), (48, 49, 50, 51), (52, 53, 54, 55), (56, 57, 58, 59), (60, 61, 62, 63), (64, 65, 66, 67), (4, 36, 39, 5), (38, 48, 51, 39), (50, 12, 15, 51), (14, 6, 5, 15), (16, 49, 48, 17), (37, 8, 11, 38), (10, 18, 17, 11), (13, 44, 47, 14), (46, 40, 43, 47), (42, 7, 6, 43), (9, 41, 40, 10), (45, 19, 18, 46), (49, 56, 59, 50), (58, 28, 31, 59), (30, 13, 12, 31), (32, 57, 56, 33), (19, 34, 33, 16), (29, 52, 55, 30), (54, 45, 44, 55), (53, 35, 34, 54), (57, 64, 67, 58), (66, 20, 23, 67), (22, 29, 28, 23), (24, 65, 64, 25), (35, 26, 25, 32), (21, 60, 63, 22), (62, 53, 52, 63), (61, 27, 26, 62), (65, 37, 36, 66), (7, 21, 20, 4), (27, 9, 8, 24), (41, 61, 60, 42), (66, 36, 4, 20)])
_uv = me_plane_003.uv_layers.new(name='UVMap')
_uv.uv.foreach_set('vector', [0.7301, 0.9962, 0.7301, 0.001303, 0.9965, 0.001303, 0.9965, 0.9962, 0.243, 0.3975, 0.243, 0.4648, 0.243, 0.4648, 0.243, 0.3975, 0.243, 0.4648, 0.243, 0.3975, 0.243, 0.3975, 0.243, 0.4648, 0.2433, 0.4654, 0.261, 0.4654, 0.261, 0.4654, 0.2433, 0.4654, 0.261, 0.4654, 0.2433, 0.4654, 0.2433, 0.4654, 0.261, 0.4654, 0.261, 0.3969, 0.2433, 0.3969, 0.2433, 0.3969, 0.261, 0.3969, 0.2433, 0.3969, 0.261, 0.3969, 0.261, 0.3969, 0.2433, 0.3969, 0.261, 0.3969, 0.2433, 0.3969, 0.2433, 0.3969, 0.261, 0.3969, 0.2613, 0.3975, 0.2613, 0.4648, 0.2613, 0.4648, 0.2613, 0.3975, 0.2613, 0.4648, 0.2613, 0.3975, 0.2613, 0.3975, 0.2613, 0.4648, 0.2613, 0.3975, 0.2613, 0.4648, 0.2613, 0.4648, 0.2613, 0.3975, 0.2613, 0.4648, 0.2613, 0.3975, 0.2613, 0.3975, 0.2613, 0.4648, 0.243, 0.4648, 0.243, 0.3975, 0.243, 0.3975, 0.243, 0.4648, 0.243, 0.3975, 0.243, 0.4648, 0.243, 0.4648, 0.243, 0.3975, 0.2433, 0.4654, 0.261, 0.4654, 0.261, 0.4654, 0.2433, 0.4654, 0.2433, 0.3969, 0.261, 0.3969, 0.261, 0.3969, 0.2433, 0.3969, 0.2433, 0.4654, 0.243, 0.4648, 0.243, 0.4648, 0.2433, 0.4654, 0.2433, 0.4654, 0.2433, 0.4654, 0.243, 0.4648, 0.243, 0.4648, 0.2433, 0.3969, 0.2433, 0.3969, 0.243, 0.3975, 0.243, 0.3975, 0.2433, 0.3969, 0.243, 0.3975, 0.243, 0.3975, 0.2433, 0.3969, 0.261, 0.4654, 0.261, 0.4654, 0.2613, 0.4648, 0.2613, 0.4648, 0.261, 0.4654, 0.2613, 0.4648, 0.2613, 0.4648, 0.261, 0.4654, 0.2613, 0.3975, 0.2613, 0.3975, 0.261, 0.3969, 0.261, 0.3969, 0.2613, 0.3975, 0.261, 0.3969, 0.261, 0.3969, 0.2613, 0.3975, 0.2433, 0.4654, 0.2433, 0.4654, 0.243, 0.4648, 0.243, 0.4648, 0.243, 0.4648, 0.2433, 0.4654, 0.2433, 0.4654, 0.243, 0.4648, 0.2433, 0.3969, 0.2433, 0.3969, 0.243, 0.3975, 0.243, 0.3975, 0.243, 0.3975, 0.2433, 0.3969, 0.2433, 0.3969, 0.243, 0.3975, 0.2613, 0.3975, 0.2613, 0.3975, 0.261, 0.3969, 0.261, 0.3969, 0.261, 0.3969, 0.2613, 0.3975, 0.2613, 0.3975, 0.261, 0.3969, 0.261, 0.4654, 0.261, 0.4654, 0.2613, 0.4648, 0.2613, 0.4648, 0.2613, 0.4648, 0.261, 0.4654, 0.261, 0.4654, 0.2613, 0.4648, 0.2433, 0.4654, 0.2433, 0.4654, 0.243, 0.4648, 0.243, 0.4648, 0.243, 0.4648, 0.243, 0.3975, 0.243, 0.3975, 0.243, 0.4648, 0.2433, 0.3969, 0.2433, 0.3969, 0.243, 0.3975, 0.243, 0.3975, 0.243, 0.3975, 0.243, 0.4648, 0.243, 0.4648, 0.243, 0.3975, 0.2433, 0.3969, 0.2433, 0.3969, 0.243, 0.3975, 0.243, 0.3975, 0.2433, 0.4654, 0.2433, 0.4654, 0.243, 0.4648, 0.243, 0.4648, 0.243, 0.4648, 0.243, 0.3975, 0.243, 0.3975, 0.243, 0.4648, 0.2433, 0.3969, 0.2433, 0.3969, 0.243, 0.3975, 0.243, 0.3975, 0.243, 0.3975, 0.243, 0.4648, 0.243, 0.4648, 0.243, 0.3975, 0.2433, 0.4654, 0.2433, 0.4654, 0.243, 0.4648, 0.243, 0.4648, 0.2433, 0.4654, 0.2433, 0.4654, 0.243, 0.4648, 0.243, 0.4648, 0.2433, 0.3969, 0.2433, 0.3969, 0.243, 0.3975, 0.243, 0.3975, 0.2433, 0.3969, 0.261, 0.3969, 0.261, 0.3969, 0.2433, 0.3969, 0.2613, 0.3975, 0.2613, 0.3975, 0.261, 0.3969, 0.261, 0.3969, 0.261, 0.3969, 0.2433, 0.3969, 0.2433, 0.3969, 0.261, 0.3969, 0.2613, 0.3975, 0.2613, 0.3975, 0.261, 0.3969, 0.261, 0.3969, 0.2433, 0.3969, 0.261, 0.3969, 0.261, 0.3969, 0.2433, 0.3969, 0.2613, 0.3975, 0.2613, 0.3975, 0.261, 0.3969, 0.261, 0.3969, 0.261, 0.3969, 0.2433, 0.3969, 0.2433, 0.3969, 0.261, 0.3969, 0.2613, 0.3975, 0.2613, 0.3975, 0.261, 0.3969, 0.261, 0.3969, 0.2613, 0.3975, 0.2613, 0.4648, 0.2613, 0.4648, 0.2613, 0.3975, 0.261, 0.4654, 0.261, 0.4654, 0.2613, 0.4648, 0.2613, 0.4648, 0.2613, 0.4648, 0.2613, 0.3975, 0.2613, 0.3975, 0.2613, 0.4648, 0.261, 0.4654, 0.261, 0.4654, 0.2613, 0.4648, 0.2613, 0.4648, 0.2613, 0.3975, 0.2613, 0.4648, 0.2613, 0.4648, 0.2613, 0.3975, 0.261, 0.4654, 0.261, 0.4654, 0.2613, 0.4648, 0.2613, 0.4648, 0.2613, 0.4648, 0.2613, 0.3975, 0.2613, 0.3975, 0.2613, 0.4648, 0.261, 0.4654, 0.261, 0.4654, 0.2613, 0.4648, 0.2613, 0.4648, 0.261, 0.4654, 0.2433, 0.4654, 0.2433, 0.4654, 0.261, 0.4654, 0.2433, 0.4654, 0.261, 0.4654, 0.261, 0.4654, 0.2433, 0.4654, 0.261, 0.4654, 0.2433, 0.4654, 0.2433, 0.4654, 0.261, 0.4654, 0.2433, 0.4654, 0.261, 0.4654, 0.261, 0.4654, 0.2433, 0.4654, 0.261, 0.4654, 0.2433, 0.4654, 0.2433, 0.4654, 0.261, 0.4654])
me_plane_003.materials.append(mat_bonsai_screen)
me_plane_003.use_remesh_fix_poles = True
me_plane_003.use_remesh_preserve_attributes = False
me_plane_003.update()

# ---- objects
ob_bonsai_screens_002 = bpy.data.objects.new('Bonsai Screens.002', me_plane)
ob_bonsai_screens_003 = bpy.data.objects.new('Bonsai Screens.003', me_plane_001)
ob_bonsai_screens_001 = bpy.data.objects.new('Bonsai Screens.001', me_plane_002)
ob_bonsai_screens = bpy.data.objects.new('Bonsai Screens', me_plane_003)

# ---- transforms, parenting, visibility, modifiers, constraints
ob_bonsai_screens_002.parent = ob_bonsai_screens
ob_bonsai_screens_002.matrix_parent_inverse = Matrix(((7.55e-08, 1.776e-15, -1.0, 1.027e-08), (0.41, 0.9121, 3.095e-08, -2.274), (0.9121, -0.41, 6.886e-08, 0.7386), (-0.0, -0.0, -0.0, 1.0)))
ob_bonsai_screens_002.location = (0.1793, -0.4668, 1.49e-08)
ob_bonsai_screens_002.rotation_euler = (-0.3667, 1.571, 0.0)
ob_bonsai_screens_003.parent = ob_bonsai_screens
ob_bonsai_screens_003.matrix_parent_inverse = Matrix(((7.55e-08, 1.776e-15, -1.0, 1.027e-08), (0.41, 0.9121, 3.095e-08, -2.274), (0.9121, -0.41, 6.886e-08, 0.7386), (-0.0, -0.0, -0.0, 1.0)))
ob_bonsai_screens_003.location = (0.205, 0.4781, 1.49e-08)
ob_bonsai_screens_003.rotation_euler = (0.4225, 1.571, 0.0)
ob_bonsai_screens_001.parent = ob_bonsai_screens
ob_bonsai_screens_001.matrix_parent_inverse = Matrix(((7.55e-08, 1.776e-15, -1.0, 1.027e-08), (0.41, 0.9121, 3.095e-08, -2.274), (0.9121, -0.41, 6.886e-08, 0.7386), (-0.0, -0.0, -0.0, 1.0)))
ob_bonsai_screens_001.location = (0.233, 1.432, 1.49e-08)
ob_bonsai_screens_001.rotation_euler = (-0.3667, 1.571, 0.0)
ob_bonsai_screens.location = (0.2587, 2.377, 2.98e-08)
ob_bonsai_screens.rotation_euler = (0.4225, 1.571, 0.0)

# ---- collection membership
col_collection.objects.link(ob_bonsai_screens_002)
col_collection.objects.link(ob_bonsai_screens_003)
col_collection.objects.link(ob_bonsai_screens_001)
col_collection.objects.link(ob_bonsai_screens)

# ---- scene / render settings (as saved in the file)
scene.frame_start = 1; scene.frame_end = 250; scene.frame_set(1)
scene.render.engine = 'BLENDER_EEVEE_NEXT'
scene.cycles.sampling_pattern = 'TABULATED_SOBOL'
scene.cycles.use_light_tree = False
scene.view_settings.view_transform = 'Filmic'
bpy.context.view_layer.update()

# ---- added for rendering (the .blend has no active camera and no usable light): camera, sun
cam_auto = bpy.data.cameras.new('AutoCamera')
cam_auto.lens = 50.0
cam_auto.sensor_width = 36.0
cam_auto.clip_end = 1000.0
ob_auto_camera = bpy.data.objects.new('AutoCamera', cam_auto)
scene.collection.objects.link(ob_auto_camera)
ob_auto_camera.location = (4.23414, -3.85293, 3.20183)
ob_auto_camera.rotation_euler = (1.09748, -7.21219e-08, 0.694738)
scene.camera = ob_auto_camera
light_auto_sun = bpy.data.lights.new('AutoSun', 'SUN')
light_auto_sun.energy = 3.0
light_auto_sun.angle = 0.0523599
ob_auto_sun = bpy.data.objects.new('AutoSun', light_auto_sun)
scene.collection.objects.link(ob_auto_sun)
ob_auto_sun.rotation_euler = (0.872665, 0.174533, 0.523599)
bpy.context.view_layer.update()
